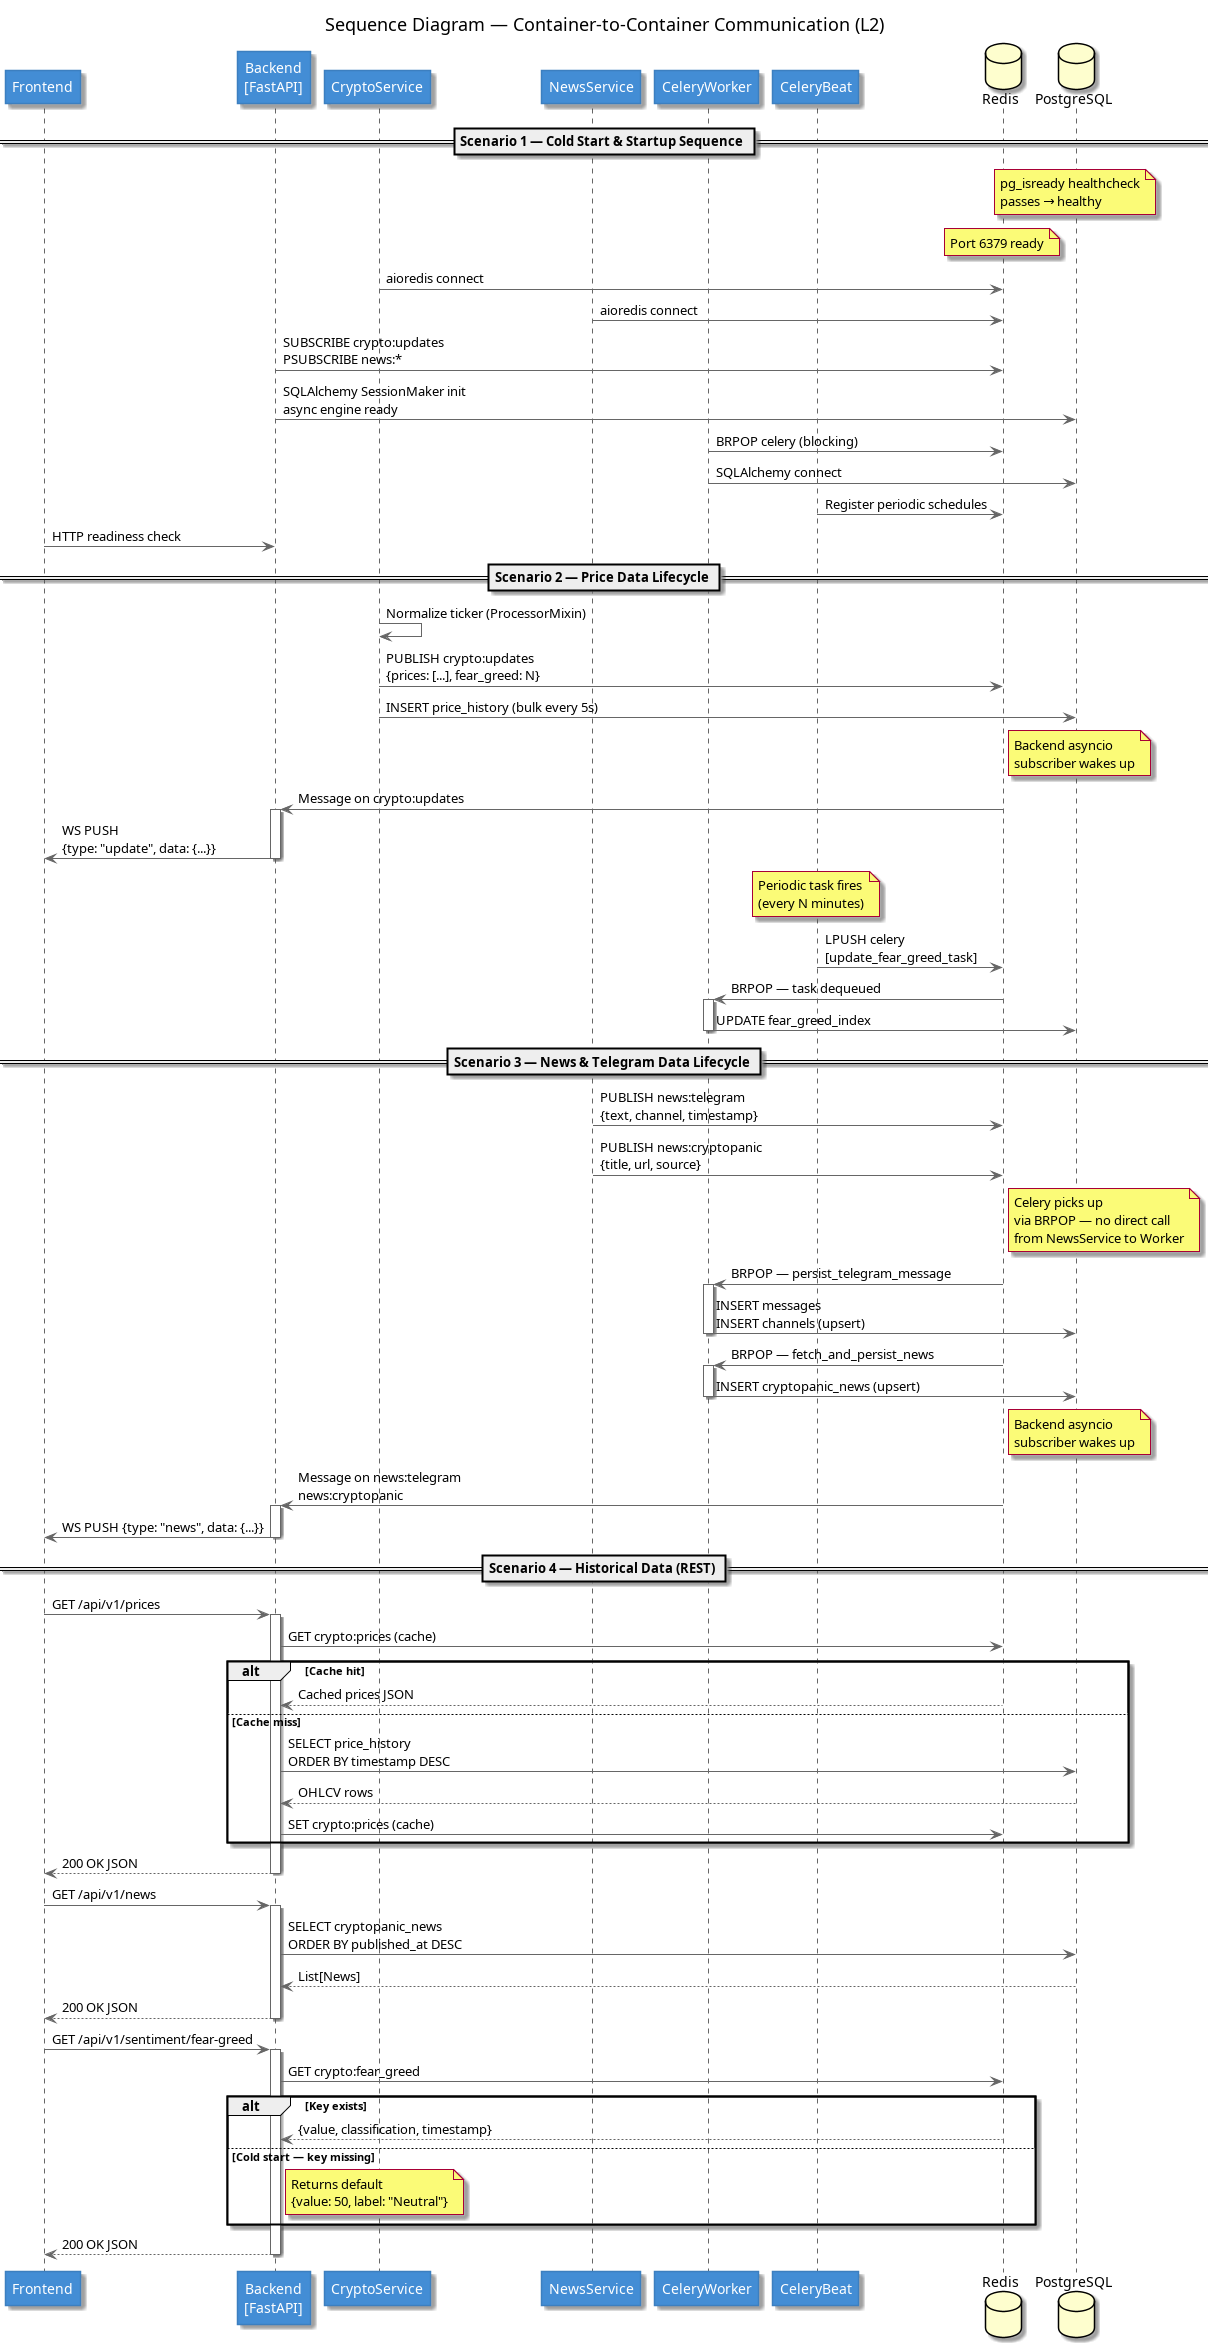

The diagram above was rendered by PlantUML. Its source (embedded in the PNG):
@startuml L2_sequence_containers
skinparam sequence {
    ActorBackgroundColor #08427b
    ActorFontColor #ffffff
    ParticipantBackgroundColor #438dd5
    ParticipantFontColor #ffffff
    ParticipantBorderColor #3c7fc0
    DatabaseBackgroundColor #1168bd
    DatabaseFontColor #ffffff
    ArrowColor #666666
    LifeLineBorderColor #666666
    BoxBackgroundColor #f5f5f5
    BoxBorderColor #cccccc
}
skinparam FontName SansSerif

title Sequence Diagram — Container-to-Container Communication (L2)

participant "Frontend" as frontend
participant "Backend\n[FastAPI]" as backend
participant "CryptoService" as crypto
participant "NewsService" as news
participant "CeleryWorker" as worker
participant "CeleryBeat" as beat
database "Redis" as redis
database "PostgreSQL" as db

== Scenario 1 — Cold Start & Startup Sequence ==

note over db        : pg_isready healthcheck\npasses → healthy
note over redis     : Port 6379 ready

crypto      ->  redis   : aioredis connect
news        ->  redis   : aioredis connect
backend     ->  redis   : SUBSCRIBE crypto:updates\nPSUBSCRIBE news:*
backend     ->  db      : SQLAlchemy SessionMaker init\nasync engine ready
worker      ->  redis   : BRPOP celery (blocking)
worker      ->  db      : SQLAlchemy connect
beat        ->  redis   : Register periodic schedules
frontend    ->  backend : HTTP readiness check

== Scenario 2 — Price Data Lifecycle ==

crypto      ->  crypto  : Normalize ticker (ProcessorMixin)
crypto      ->  redis   : PUBLISH crypto:updates\n{prices: [...], fear_greed: N}
crypto      ->  db      : INSERT price_history (bulk every 5s)

note right of redis : Backend asyncio\nsubscriber wakes up
redis       ->  backend : Message on crypto:updates
activate backend
backend     ->  frontend : WS PUSH\n{type: "update", data: {...}}
deactivate backend

note over beat : Periodic task fires\n(every N minutes)
beat        ->  redis   : LPUSH celery\n[update_fear_greed_task]
redis       ->  worker  : BRPOP — task dequeued
activate worker
worker      ->  db      : UPDATE fear_greed_index
deactivate worker

== Scenario 3 — News & Telegram Data Lifecycle ==

news        ->  redis   : PUBLISH news:telegram\n{text, channel, timestamp}
news        ->  redis   : PUBLISH news:cryptopanic\n{title, url, source}

note right of redis : Celery picks up\nvia BRPOP — no direct call\nfrom NewsService to Worker
redis       ->  worker  : BRPOP — persist_telegram_message
activate worker
worker      ->  db      : INSERT messages\nINSERT channels (upsert)
deactivate worker

redis       ->  worker  : BRPOP — fetch_and_persist_news
activate worker
worker      ->  db      : INSERT cryptopanic_news (upsert)
deactivate worker

note right of redis : Backend asyncio\nsubscriber wakes up
redis       ->  backend : Message on news:telegram\nnews:cryptopanic
activate backend
backend     ->  frontend : WS PUSH {type: "news", data: {...}}
deactivate backend

== Scenario 4 — Historical Data (REST) ==

frontend    ->  backend : GET /api/v1/prices
activate backend
backend     ->  redis   : GET crypto:prices (cache)
alt Cache hit
    redis   --> backend : Cached prices JSON
else Cache miss
    backend ->  db      : SELECT price_history\nORDER BY timestamp DESC
    db      --> backend : OHLCV rows
    backend ->  redis   : SET crypto:prices (cache)
end
backend     --> frontend : 200 OK JSON
deactivate backend

frontend    ->  backend : GET /api/v1/news
activate backend
backend     ->  db      : SELECT cryptopanic_news\nORDER BY published_at DESC
db          --> backend : List[News]
backend     --> frontend : 200 OK JSON
deactivate backend

frontend    ->  backend : GET /api/v1/sentiment/fear-greed
activate backend
backend     ->  redis   : GET crypto:fear_greed
alt Key exists
    redis   --> backend : {value, classification, timestamp}
else Cold start — key missing
    note right of backend : Returns default\n{value: 50, label: "Neutral"}
end
backend     --> frontend : 200 OK JSON
deactivate backend

@enduml